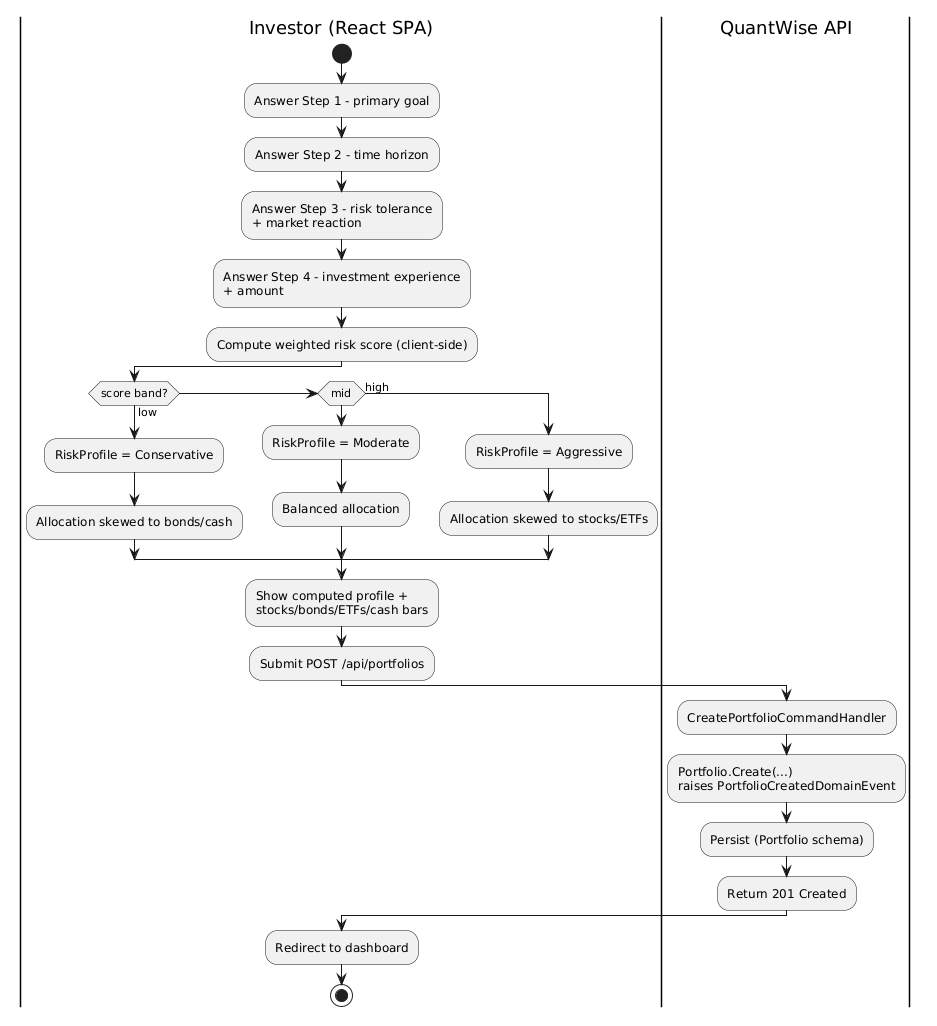

The diagram above was rendered by PlantUML. Its source (embedded in the PNG):
@startuml fig-4-9-activity-onboarding
' QuantWise — Figure 4.9 Activity: Onboarding risk-profile calculation
' Note: the risk score + allocation are computed client-side, then persisted.
skinparam shadowing false

|Investor (React SPA)|
start
:Answer Step 1 - primary goal;
:Answer Step 2 - time horizon;
:Answer Step 3 - risk tolerance\n+ market reaction;
:Answer Step 4 - investment experience\n+ amount;
:Compute weighted risk score (client-side);
if (score band?) then (low)
  :RiskProfile = Conservative;
  :Allocation skewed to bonds/cash;
elseif (mid) then
  :RiskProfile = Moderate;
  :Balanced allocation;
else (high)
  :RiskProfile = Aggressive;
  :Allocation skewed to stocks/ETFs;
endif
:Show computed profile +\nstocks/bonds/ETFs/cash bars;
:Submit POST /api/portfolios;

|QuantWise API|
:CreatePortfolioCommandHandler;
:Portfolio.Create(...)\nraises PortfolioCreatedDomainEvent;
:Persist (Portfolio schema);
:Return 201 Created;

|Investor (React SPA)|
:Redirect to dashboard;
stop

@enduml